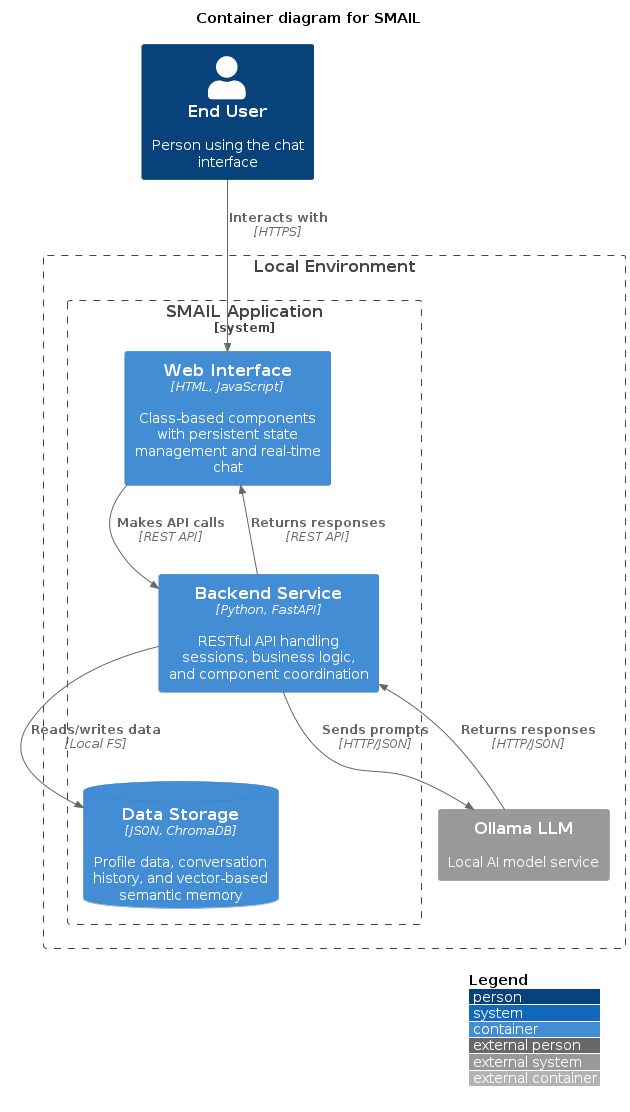

The diagram above was rendered by PlantUML. Its source (embedded in the PNG):
@startuml
!include https://raw.githubusercontent.com/plantuml-stdlib/C4-PlantUML/master/C4_Container.puml

LAYOUT_WITH_LEGEND()

title Container diagram for SMAIL

Person(user, "End User", "Person using the chat interface")

Boundary(local, "Local Environment") {
    System_Boundary(smail, "SMAIL Application") {
        Container(web_ui, "Web Interface", "HTML, JavaScript", "Class-based components with persistent state management and real-time chat")
        Container(web_app, "Backend Service", "Python, FastAPI", "RESTful API handling sessions, business logic, and component coordination")
        ContainerDb(storage, "Data Storage", "JSON, ChromaDB", "Profile data, conversation history, and vector-based semantic memory")
    }
    
    System_Ext(ollama, "Ollama LLM", "Local AI model service")
}

Rel(user, web_ui, "Interacts with", "HTTPS")
Rel(web_ui, web_app, "Makes API calls", "REST API")
Rel_Back(web_ui, web_app, "Returns responses", "REST API")
Rel(web_app, storage, "Reads/writes data", "Local FS")
Rel(web_app, ollama, "Sends prompts", "HTTP/JSON")
Rel_Back(web_app, ollama, "Returns responses", "HTTP/JSON")
@enduml